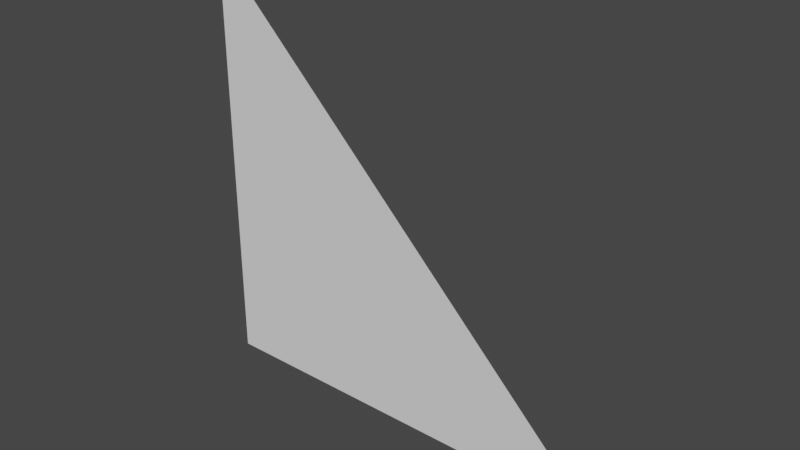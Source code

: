 # Source: trackruler10.blend  (saved by Blender 3.4.6; exported with 4.5.12 LTS)
import bpy
from mathutils import Matrix  # noqa: F401  (used for matrix-valued properties, if any)

bpy.ops.wm.read_factory_settings(use_empty=True)
scene = bpy.context.scene
scene.name = 'Scene'

# ---- world
world_world = bpy.data.worlds.new('World'); scene.world = world_world
world_world.use_nodes = True; world_world.node_tree.nodes.clear()
_N = world_world.node_tree.nodes; _L = world_world.node_tree.links
n0 = _N.new('ShaderNodeOutputWorld'); n0.name = 'World Output'; n0.location = (300, 300)
n1 = _N.new('ShaderNodeBackground'); n1.name = 'Background'; n1.location = (10, 300)
n1.inputs[0].default_value = (0.05088, 0.05088, 0.05088, 1.0)
_L.new(n1.outputs[0], n0.inputs[0])
n0.is_active_output = True
world_world.color = (0.05088, 0.05088, 0.05088)
world_world.use_sun_shadow = False
world_world.sun_shadow_jitter_overblur = 0.0

# ---- meshes
me_trackruler10 = bpy.data.meshes.new('trackruler10')
me_trackruler10.from_pydata([(0.0, 0.0, 0.0), (0.0, 0.0, 1.0), (1.0, 0.0, 0.0)], [], [(1, 2, 0)])
_uv = me_trackruler10.uv_layers.new(name='UVMap')
_uv.uv.foreach_set('vector', [0.0, 0.0, 0.0, 0.0, 0.0, 0.0])
me_trackruler10.update()

# ---- objects
ob_trackruler10 = bpy.data.objects.new('trackruler10', me_trackruler10)

# ---- transforms, parenting, visibility, modifiers, constraints
ob_trackruler10.location = (0.0, 0.0, 0.0)

# ---- collection membership
scene.collection.objects.link(ob_trackruler10)

# ---- scene / render settings (as saved in the file)
scene.frame_start = 1; scene.frame_end = 250; scene.frame_set(2)
scene.render.engine = 'BLENDER_EEVEE_NEXT'
scene.cycles.sampling_pattern = 'TABULATED_SOBOL'
scene.cycles.use_light_tree = False
scene.view_settings.view_transform = 'Filmic'
bpy.context.view_layer.update()

# ---- added for rendering (the .blend has no active camera and no usable light): camera, sun
cam_auto = bpy.data.cameras.new('AutoCamera')
cam_auto.lens = 50.0
cam_auto.sensor_width = 36.0
cam_auto.clip_end = 1000.0
ob_auto_camera = bpy.data.objects.new('AutoCamera', cam_auto)
scene.collection.objects.link(ob_auto_camera)
ob_auto_camera.location = (1.80847, -1.57016, 1.54677)
ob_auto_camera.rotation_euler = (1.09748, -7.21219e-08, 0.694738)
scene.camera = ob_auto_camera
light_auto_sun = bpy.data.lights.new('AutoSun', 'SUN')
light_auto_sun.energy = 3.0
light_auto_sun.angle = 0.0523599
ob_auto_sun = bpy.data.objects.new('AutoSun', light_auto_sun)
scene.collection.objects.link(ob_auto_sun)
ob_auto_sun.rotation_euler = (0.872665, 0.174533, 0.523599)
bpy.context.view_layer.update()
